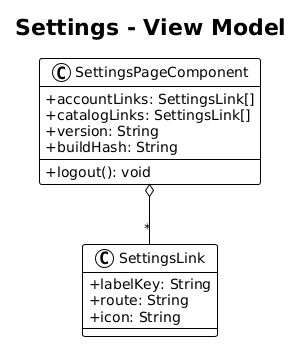

The diagram above was rendered by PlantUML. Its source (embedded in the PNG):
@startuml
!theme plain
skinparam classAttributeIconSize 0

title Settings - View Model

class SettingsLink {
    +labelKey: String
    +route: String
    +icon: String
}

class SettingsPageComponent {
    +accountLinks: SettingsLink[]
    +catalogLinks: SettingsLink[]
    +version: String
    +buildHash: String
    +logout(): void
}

SettingsPageComponent o-- "*" SettingsLink
@enduml